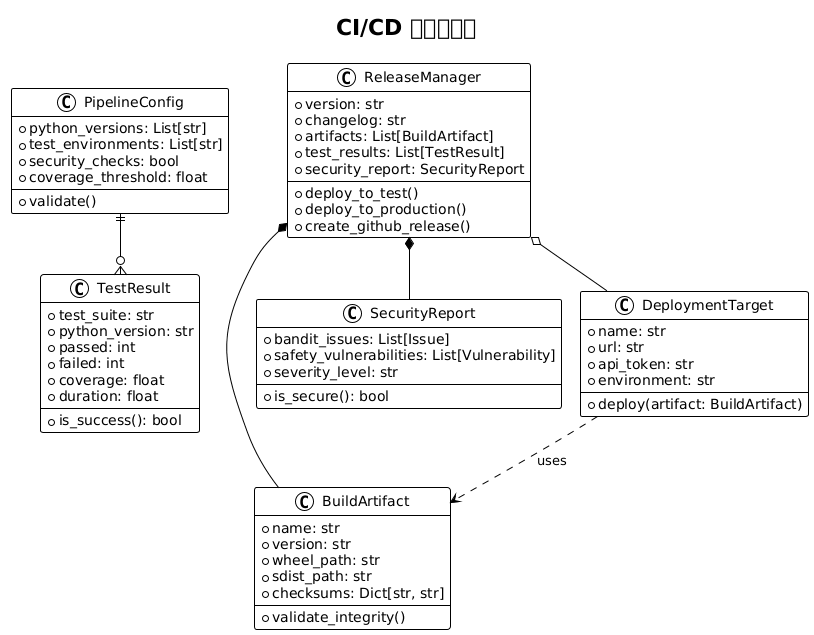

The diagram above was rendered by PlantUML. Its source (embedded in the PNG):
@startuml







<style>
  root {
    BackgroundColor white
    FontColor black
    FontName Verdana
    HyperLinkColor blue
    LineColor black
    LineThickness 1
    Margin 5
  }
  document {
    caption {
      LineThickness 0
    }
    footer {
      LineThickness 0
    }
    header {
      LineThickness 0
    }
    title {
      FontSize 22
      LineThickness 0
    }
  }
  node {
    MaximumWidth 300
  }
</style>

skinparam ArrowLollipopColor black
skinparam BackgroundColor white
skinparam DefaultFontName Verdana
skinparam DefaultMonospacedFontName Courier
skinparam LifelineStrategy nosolid
skinparam ParticipantPadding 10
skinparam SequenceLifeLineBorderColor black
skinparam Shadowing false
skinparam UseBetaStyle true

skinparam Activity {
  BackgroundColor white
  BarColor black
  BorderColor black
  FontColor black
  FontName Verdana
}
skinparam Boundary {
  FontColor black
}
skinparam Box {
  Padding 5
}
skinparam CircledCharacter {
  FontColor black
  FontName Courier
  Radius 9
}
skinparam Class {
  BackgroundColor white
  BorderColor black
  FontColor black
  FontName Verdana
}
skinparam ClassAttribute {
  FontColor black
  FontName Verdana
}
skinparam ClassStereotype {
  FontColor black
  FontName Verdana
}
skinparam Footer {
  FontColor black
  FontName Verdana
}
skinparam Header {
  FontColor black
  FontName Verdana
}
skinparam Hyperlink {
  Color blue
}
skinparam IconPackage {
  Color black
  BackgroundColor white
}
skinparam IconPrivate {
  Color black
  BackgroundColor white
}
skinparam IconProtected {
  Color black
  BackgroundColor white
}
skinparam IconPublic {
  Color black
  BackgroundColor white
}
skinparam Note {
  FontColor black
  FontName Verdana
}
skinparam Object {
  BorderColor black
}
skinparam Package {
  BorderColor black
  FontColor black
  FontName Verdana
}
skinparam State {
  BackgroundColor white
  BorderColor black
}
skinparam StereotypeA {
  BackgroundColor white
  BorderColor black
}
skinparam StereotypeC {
  BackgroundColor white
  BorderColor black
}
skinparam StereotypeE {
  BackgroundColor white
  BorderColor black
}
skinparam StereotypeI {
  BackgroundColor white
  BorderColor black
}
skinparam StereotypeN {
  BackgroundColor white
  BorderColor black
}
skinparam UseCaseStereoType {
  FontColor black
  FontName Verdana
}
title CI/CD 流水线模型
class PipelineConfig {
  +python_versions: List[str]
  +test_environments: List[str]
  +security_checks: bool
  +coverage_threshold: float
  +validate()
}

class BuildArtifact {
  +name: str
  +version: str
  +wheel_path: str
  +sdist_path: str
  +checksums: Dict[str, str]
  +validate_integrity()
}

class TestResult {
  +test_suite: str
  +python_version: str
  +passed: int
  +failed: int
  +coverage: float
  +duration: float
  +is_success(): bool
}

class SecurityReport {
  +bandit_issues: List[Issue]
  +safety_vulnerabilities: List[Vulnerability]
  +severity_level: str
  +is_secure(): bool
}

class DeploymentTarget {
  +name: str
  +url: str
  +api_token: str
  +environment: str
  +deploy(artifact: BuildArtifact)
}

class ReleaseManager {
  +version: str
  +changelog: str
  +artifacts: List[BuildArtifact]
  +test_results: List[TestResult]
  +security_report: SecurityReport
  +deploy_to_test()
  +deploy_to_production()
  +create_github_release()
}

PipelineConfig ||--o{ TestResult
ReleaseManager *-- BuildArtifact
ReleaseManager *-- SecurityReport
ReleaseManager o-- DeploymentTarget
DeploymentTarget ..> BuildArtifact : uses

@enduml